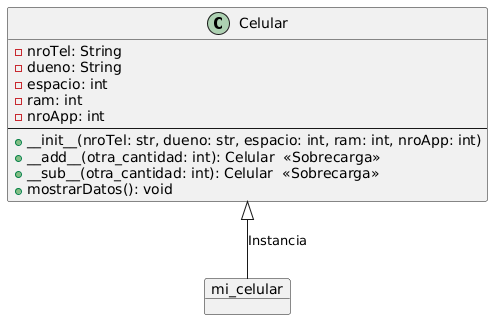

The diagram above was rendered by PlantUML. Its source (embedded in the PNG):
@startuml
class Celular {
  - nroTel: String
  - dueno: String
  - espacio: int
  - ram: int
  - nroApp: int
  --
  + __init__(nroTel: str, dueno: str, espacio: int, ram: int, nroApp: int)
  + __add__(otra_cantidad: int): Celular  <<Sobrecarga>>
  + __sub__(otra_cantidad: int): Celular  <<Sobrecarga>>
  + mostrarDatos(): void
}

object mi_celular

Celular <|-- mi_celular : Instancia
@enduml